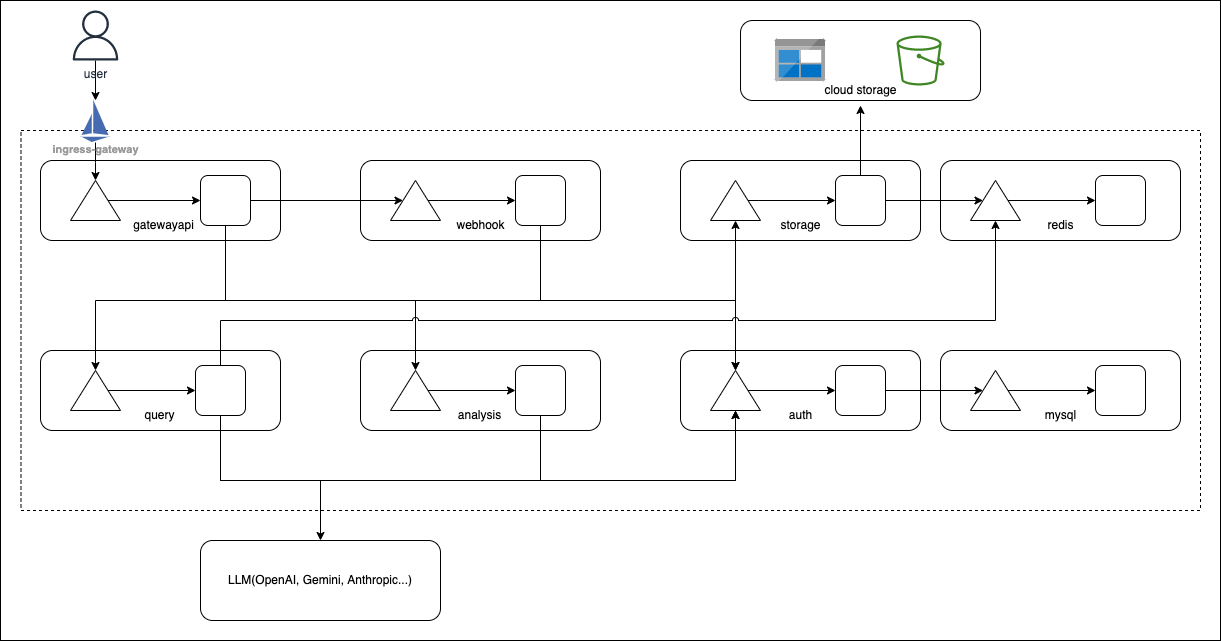

The diagram above was exported from draw.io. Its source (the exported page's mxGraphModel, read from the mxfile embedded in the PNG):
<mxGraphModel dx="2440" dy="1663" grid="1" gridSize="10" guides="1" tooltips="1" connect="1" arrows="1" fold="1" page="1" pageScale="1" pageWidth="827" pageHeight="1169" math="0" shadow="0">
  <root>
    <mxCell id="0" />
    <mxCell id="1" parent="0" />
    <mxCell id="2" value="" style="group" vertex="1" connectable="0" parent="1">
      <mxGeometry x="80" y="80" width="1220" height="640" as="geometry" />
    </mxCell>
    <mxCell id="3" value="" style="rounded=0;whiteSpace=wrap;html=1;" vertex="1" parent="2">
      <mxGeometry width="1220" height="640" as="geometry" />
    </mxCell>
    <mxCell id="4" value="" style="rounded=0;whiteSpace=wrap;html=1;dashed=1;" vertex="1" parent="2">
      <mxGeometry x="20.5" y="130" width="1179.5" height="380" as="geometry" />
    </mxCell>
    <mxCell id="5" value="" style="rounded=1;whiteSpace=wrap;html=1;" vertex="1" parent="2">
      <mxGeometry x="40" y="160" width="240" height="80" as="geometry" />
    </mxCell>
    <mxCell id="6" value="" style="rounded=1;whiteSpace=wrap;html=1;" vertex="1" parent="2">
      <mxGeometry x="40" y="350" width="240" height="80" as="geometry" />
    </mxCell>
    <mxCell id="7" value="" style="rounded=1;whiteSpace=wrap;html=1;" vertex="1" parent="2">
      <mxGeometry x="360" y="350" width="240" height="80" as="geometry" />
    </mxCell>
    <mxCell id="8" value="" style="triangle;whiteSpace=wrap;html=1;rotation=-90;" vertex="1" parent="2">
      <mxGeometry x="75" y="175" width="40" height="50" as="geometry" />
    </mxCell>
    <mxCell id="9" value="" style="rounded=1;whiteSpace=wrap;html=1;" vertex="1" parent="2">
      <mxGeometry x="200" y="175" width="50" height="50" as="geometry" />
    </mxCell>
    <mxCell id="10" style="edgeStyle=orthogonalEdgeStyle;rounded=0;orthogonalLoop=1;jettySize=auto;html=1;startArrow=none;startFill=0;" edge="1" parent="2" source="8" target="9">
      <mxGeometry relative="1" as="geometry" />
    </mxCell>
    <mxCell id="11" value="" style="triangle;whiteSpace=wrap;html=1;rotation=-90;" vertex="1" parent="2">
      <mxGeometry x="75" y="365" width="40" height="50" as="geometry" />
    </mxCell>
    <mxCell id="12" value="" style="rounded=1;whiteSpace=wrap;html=1;" vertex="1" parent="2">
      <mxGeometry x="195" y="365" width="50" height="50" as="geometry" />
    </mxCell>
    <mxCell id="13" style="edgeStyle=orthogonalEdgeStyle;rounded=0;orthogonalLoop=1;jettySize=auto;html=1;entryX=0;entryY=0.5;entryDx=0;entryDy=0;startArrow=none;startFill=0;" edge="1" parent="2" source="11" target="12">
      <mxGeometry relative="1" as="geometry" />
    </mxCell>
    <mxCell id="14" value="" style="triangle;whiteSpace=wrap;html=1;rotation=-90;" vertex="1" parent="2">
      <mxGeometry x="395" y="365" width="40" height="50" as="geometry" />
    </mxCell>
    <mxCell id="15" style="edgeStyle=orthogonalEdgeStyle;rounded=0;orthogonalLoop=1;jettySize=auto;html=1;startArrow=none;startFill=0;" edge="1" parent="2" source="9" target="14">
      <mxGeometry relative="1" as="geometry">
        <Array as="points">
          <mxPoint x="225" y="300" />
          <mxPoint x="415" y="300" />
        </Array>
      </mxGeometry>
    </mxCell>
    <mxCell id="16" value="" style="rounded=1;whiteSpace=wrap;html=1;" vertex="1" parent="2">
      <mxGeometry x="515" y="365" width="50" height="50" as="geometry" />
    </mxCell>
    <mxCell id="17" style="edgeStyle=orthogonalEdgeStyle;rounded=0;orthogonalLoop=1;jettySize=auto;html=1;startArrow=none;startFill=0;" edge="1" parent="2" source="14" target="16">
      <mxGeometry relative="1" as="geometry" />
    </mxCell>
    <mxCell id="18" value="gatewayapi" style="text;html=1;strokeColor=none;fillColor=none;align=center;verticalAlign=middle;whiteSpace=wrap;rounded=0;" vertex="1" parent="2">
      <mxGeometry x="96.25" y="210" width="135" height="30" as="geometry" />
    </mxCell>
    <mxCell id="19" value="query" style="text;html=1;strokeColor=none;fillColor=none;align=center;verticalAlign=middle;whiteSpace=wrap;rounded=0;" vertex="1" parent="2">
      <mxGeometry x="96.25" y="400" width="127.5" height="30" as="geometry" />
    </mxCell>
    <mxCell id="20" style="edgeStyle=orthogonalEdgeStyle;rounded=0;orthogonalLoop=1;jettySize=auto;html=1;" edge="1" parent="2" source="21" target="8">
      <mxGeometry relative="1" as="geometry" />
    </mxCell>
    <mxCell id="21" value="ingress-gateway" style="sketch=0;html=1;verticalAlign=top;labelPosition=center;verticalLabelPosition=bottom;align=center;spacingTop=-6;fontSize=11;fontStyle=1;fontColor=#999999;shape=image;aspect=fixed;imageAspect=0;image=data:image/svg+xml,(base64 omitted: 376 chars);" vertex="1" parent="2">
      <mxGeometry x="81.5" y="100" width="27" height="42" as="geometry" />
    </mxCell>
    <mxCell id="22" style="edgeStyle=orthogonalEdgeStyle;rounded=0;orthogonalLoop=1;jettySize=auto;html=1;" edge="1" parent="2" source="23" target="21">
      <mxGeometry relative="1" as="geometry">
        <Array as="points">
          <mxPoint x="95" y="35" />
        </Array>
      </mxGeometry>
    </mxCell>
    <mxCell id="23" value="user" style="sketch=0;outlineConnect=0;fontColor=#232F3E;gradientColor=none;fillColor=#232F3D;strokeColor=none;dashed=0;verticalLabelPosition=bottom;verticalAlign=top;align=center;html=1;fontSize=12;fontStyle=0;aspect=fixed;pointerEvents=1;shape=mxgraph.aws4.user;" vertex="1" parent="2">
      <mxGeometry x="70" y="10" width="50" height="50" as="geometry" />
    </mxCell>
    <mxCell id="24" style="edgeStyle=orthogonalEdgeStyle;rounded=0;orthogonalLoop=1;jettySize=auto;html=1;startArrow=none;startFill=0;" edge="1" parent="2" source="9" target="11">
      <mxGeometry relative="1" as="geometry">
        <Array as="points">
          <mxPoint x="225" y="300" />
          <mxPoint x="95" y="300" />
        </Array>
      </mxGeometry>
    </mxCell>
    <mxCell id="25" value="" style="rounded=1;whiteSpace=wrap;html=1;" vertex="1" parent="2">
      <mxGeometry x="680" y="350" width="240" height="80" as="geometry" />
    </mxCell>
    <mxCell id="26" value="" style="triangle;whiteSpace=wrap;html=1;rotation=-90;" vertex="1" parent="2">
      <mxGeometry x="715" y="365" width="40" height="50" as="geometry" />
    </mxCell>
    <mxCell id="27" style="edgeStyle=orthogonalEdgeStyle;rounded=0;orthogonalLoop=1;jettySize=auto;html=1;entryX=0;entryY=0.5;entryDx=0;entryDy=0;startArrow=none;startFill=0;" edge="1" parent="2" source="16" target="26">
      <mxGeometry relative="1" as="geometry">
        <Array as="points">
          <mxPoint x="540" y="480" />
          <mxPoint x="735" y="480" />
        </Array>
      </mxGeometry>
    </mxCell>
    <mxCell id="28" value="" style="rounded=1;whiteSpace=wrap;html=1;" vertex="1" parent="2">
      <mxGeometry x="835" y="365" width="50" height="50" as="geometry" />
    </mxCell>
    <mxCell id="29" value="auth" style="text;html=1;strokeColor=none;fillColor=none;align=center;verticalAlign=middle;whiteSpace=wrap;rounded=0;" vertex="1" parent="2">
      <mxGeometry x="730.62" y="400" width="138.75" height="30" as="geometry" />
    </mxCell>
    <mxCell id="30" value="analysis" style="text;html=1;strokeColor=none;fillColor=none;align=center;verticalAlign=middle;whiteSpace=wrap;rounded=0;" vertex="1" parent="2">
      <mxGeometry x="416.25" y="400" width="127.5" height="30" as="geometry" />
    </mxCell>
    <mxCell id="31" value="" style="rounded=1;whiteSpace=wrap;html=1;" vertex="1" parent="2">
      <mxGeometry x="360" y="160" width="240" height="80" as="geometry" />
    </mxCell>
    <mxCell id="32" value="" style="triangle;whiteSpace=wrap;html=1;rotation=-90;" vertex="1" parent="2">
      <mxGeometry x="395" y="175" width="40" height="50" as="geometry" />
    </mxCell>
    <mxCell id="33" style="edgeStyle=orthogonalEdgeStyle;rounded=0;orthogonalLoop=1;jettySize=auto;html=1;startArrow=none;startFill=0;" edge="1" parent="2" source="26" target="28">
      <mxGeometry relative="1" as="geometry" />
    </mxCell>
    <mxCell id="34" style="edgeStyle=orthogonalEdgeStyle;rounded=0;orthogonalLoop=1;jettySize=auto;html=1;entryX=1;entryY=0.5;entryDx=0;entryDy=0;startArrow=none;startFill=0;" edge="1" parent="2" source="35" target="26">
      <mxGeometry relative="1" as="geometry">
        <Array as="points">
          <mxPoint x="540" y="300" />
          <mxPoint x="735" y="300" />
        </Array>
      </mxGeometry>
    </mxCell>
    <mxCell id="35" value="" style="rounded=1;whiteSpace=wrap;html=1;" vertex="1" parent="2">
      <mxGeometry x="515" y="175" width="50" height="50" as="geometry" />
    </mxCell>
    <mxCell id="36" value="webhook" style="text;html=1;strokeColor=none;fillColor=none;align=center;verticalAlign=middle;whiteSpace=wrap;rounded=0;" vertex="1" parent="2">
      <mxGeometry x="410.6200000000001" y="210" width="138.75" height="30" as="geometry" />
    </mxCell>
    <mxCell id="37" style="edgeStyle=orthogonalEdgeStyle;rounded=0;orthogonalLoop=1;jettySize=auto;html=1;startArrow=none;startFill=0;" edge="1" parent="2" source="9" target="32">
      <mxGeometry relative="1" as="geometry" />
    </mxCell>
    <mxCell id="38" style="edgeStyle=orthogonalEdgeStyle;rounded=0;orthogonalLoop=1;jettySize=auto;html=1;entryX=0;entryY=0.5;entryDx=0;entryDy=0;startArrow=none;startFill=0;" edge="1" parent="2" source="12" target="26">
      <mxGeometry relative="1" as="geometry">
        <Array as="points">
          <mxPoint x="220" y="480" />
          <mxPoint x="735" y="480" />
        </Array>
      </mxGeometry>
    </mxCell>
    <mxCell id="39" value="" style="rounded=1;whiteSpace=wrap;html=1;" vertex="1" parent="2">
      <mxGeometry x="940" y="350" width="240" height="80" as="geometry" />
    </mxCell>
    <mxCell id="40" value="" style="triangle;whiteSpace=wrap;html=1;rotation=-90;" vertex="1" parent="2">
      <mxGeometry x="975" y="365" width="40" height="50" as="geometry" />
    </mxCell>
    <mxCell id="41" style="edgeStyle=orthogonalEdgeStyle;rounded=0;orthogonalLoop=1;jettySize=auto;html=1;startArrow=none;startFill=0;" edge="1" parent="2" source="32" target="35">
      <mxGeometry relative="1" as="geometry" />
    </mxCell>
    <mxCell id="42" value="" style="rounded=1;whiteSpace=wrap;html=1;" vertex="1" parent="2">
      <mxGeometry x="1095" y="365" width="50" height="50" as="geometry" />
    </mxCell>
    <mxCell id="43" value="mysql" style="text;html=1;strokeColor=none;fillColor=none;align=center;verticalAlign=middle;whiteSpace=wrap;rounded=0;" vertex="1" parent="2">
      <mxGeometry x="990.6300000000001" y="400" width="138.75" height="30" as="geometry" />
    </mxCell>
    <mxCell id="44" style="edgeStyle=orthogonalEdgeStyle;rounded=0;orthogonalLoop=1;jettySize=auto;html=1;startArrow=none;startFill=0;" edge="1" parent="2" source="28" target="40">
      <mxGeometry relative="1" as="geometry" />
    </mxCell>
    <mxCell id="45" value="" style="rounded=1;whiteSpace=wrap;html=1;" vertex="1" parent="2">
      <mxGeometry x="940" y="160" width="240" height="80" as="geometry" />
    </mxCell>
    <mxCell id="46" value="" style="triangle;whiteSpace=wrap;html=1;rotation=-90;" vertex="1" parent="2">
      <mxGeometry x="975" y="175" width="40" height="50" as="geometry" />
    </mxCell>
    <mxCell id="47" style="edgeStyle=orthogonalEdgeStyle;rounded=0;orthogonalLoop=1;jettySize=auto;html=1;startArrow=none;startFill=0;" edge="1" parent="2" source="40" target="42">
      <mxGeometry relative="1" as="geometry" />
    </mxCell>
    <mxCell id="48" value="" style="rounded=1;whiteSpace=wrap;html=1;" vertex="1" parent="2">
      <mxGeometry x="1095" y="175" width="50" height="50" as="geometry" />
    </mxCell>
    <mxCell id="49" value="redis" style="text;html=1;strokeColor=none;fillColor=none;align=center;verticalAlign=middle;whiteSpace=wrap;rounded=0;" vertex="1" parent="2">
      <mxGeometry x="990.6200000000001" y="210" width="138.75" height="30" as="geometry" />
    </mxCell>
    <mxCell id="50" value="" style="rounded=1;whiteSpace=wrap;html=1;" vertex="1" parent="2">
      <mxGeometry x="680.01" y="160" width="240" height="80" as="geometry" />
    </mxCell>
    <mxCell id="51" value="" style="triangle;whiteSpace=wrap;html=1;rotation=-90;" vertex="1" parent="2">
      <mxGeometry x="715.01" y="175" width="40" height="50" as="geometry" />
    </mxCell>
    <mxCell id="52" style="edgeStyle=orthogonalEdgeStyle;rounded=0;orthogonalLoop=1;jettySize=auto;html=1;entryX=0.5;entryY=0;entryDx=0;entryDy=0;startArrow=none;startFill=0;" edge="1" parent="2" source="53" target="46">
      <mxGeometry relative="1" as="geometry" />
    </mxCell>
    <mxCell id="53" value="" style="rounded=1;whiteSpace=wrap;html=1;" vertex="1" parent="2">
      <mxGeometry x="835.01" y="175" width="50" height="50" as="geometry" />
    </mxCell>
    <mxCell id="54" style="edgeStyle=orthogonalEdgeStyle;rounded=0;orthogonalLoop=1;jettySize=auto;html=1;startArrow=none;startFill=0;" edge="1" parent="2" source="46" target="48">
      <mxGeometry relative="1" as="geometry" />
    </mxCell>
    <mxCell id="55" value="storage" style="text;html=1;strokeColor=none;fillColor=none;align=center;verticalAlign=middle;whiteSpace=wrap;rounded=0;" vertex="1" parent="2">
      <mxGeometry x="730.6200000000001" y="210" width="138.75" height="30" as="geometry" />
    </mxCell>
    <mxCell id="56" value="" style="rounded=1;whiteSpace=wrap;html=1;" vertex="1" parent="2">
      <mxGeometry x="740.01" y="20" width="240" height="80" as="geometry" />
    </mxCell>
    <mxCell id="57" value="" style="sketch=0;outlineConnect=0;fontColor=#232F3E;gradientColor=none;fillColor=#3F8624;strokeColor=none;dashed=0;verticalLabelPosition=bottom;verticalAlign=top;align=center;html=1;fontSize=12;fontStyle=0;aspect=fixed;pointerEvents=1;shape=mxgraph.aws4.bucket;" vertex="1" parent="2">
      <mxGeometry x="895.98" y="35" width="48.08" height="50" as="geometry" />
    </mxCell>
    <mxCell id="58" value="" style="sketch=0;aspect=fixed;html=1;points=[];align=center;image;fontSize=12;image=img/lib/mscae/BlobBlock.svg;" vertex="1" parent="2">
      <mxGeometry x="775.01" y="39" width="50" height="42" as="geometry" />
    </mxCell>
    <mxCell id="59" value="LLM(OpenAI, Gemini, Anthropic...)" style="rounded=1;whiteSpace=wrap;html=1;" vertex="1" parent="2">
      <mxGeometry x="200" y="540" width="240" height="80" as="geometry" />
    </mxCell>
    <mxCell id="60" value="cloud storage" style="text;html=1;strokeColor=none;fillColor=none;align=center;verticalAlign=middle;whiteSpace=wrap;rounded=0;" vertex="1" parent="2">
      <mxGeometry x="790.6500000000001" y="75" width="138.75" height="30" as="geometry" />
    </mxCell>
    <mxCell id="61" style="edgeStyle=orthogonalEdgeStyle;rounded=0;orthogonalLoop=1;jettySize=auto;html=1;entryX=0;entryY=0.5;entryDx=0;entryDy=0;startArrow=none;startFill=0;" edge="1" parent="2" source="9" target="51">
      <mxGeometry relative="1" as="geometry">
        <Array as="points">
          <mxPoint x="225" y="300" />
          <mxPoint x="735" y="300" />
        </Array>
      </mxGeometry>
    </mxCell>
    <mxCell id="62" style="edgeStyle=orthogonalEdgeStyle;rounded=0;orthogonalLoop=1;jettySize=auto;html=1;startArrow=none;startFill=0;" edge="1" parent="2" source="51" target="53">
      <mxGeometry relative="1" as="geometry" />
    </mxCell>
    <mxCell id="63" style="edgeStyle=orthogonalEdgeStyle;rounded=0;orthogonalLoop=1;jettySize=auto;html=1;startArrow=none;startFill=0;" edge="1" parent="2" source="9" target="26">
      <mxGeometry relative="1" as="geometry">
        <Array as="points">
          <mxPoint x="225" y="300" />
          <mxPoint x="735" y="300" />
        </Array>
      </mxGeometry>
    </mxCell>
    <mxCell id="64" style="edgeStyle=orthogonalEdgeStyle;rounded=0;jumpStyle=arc;orthogonalLoop=1;jettySize=auto;html=1;entryX=0.5;entryY=0;entryDx=0;entryDy=0;startArrow=none;startFill=0;" edge="1" parent="2" source="12" target="59">
      <mxGeometry relative="1" as="geometry">
        <Array as="points">
          <mxPoint x="220" y="480" />
          <mxPoint x="320" y="480" />
        </Array>
      </mxGeometry>
    </mxCell>
    <mxCell id="65" style="edgeStyle=orthogonalEdgeStyle;rounded=0;orthogonalLoop=1;jettySize=auto;html=1;startArrow=none;startFill=0;jumpStyle=arc;" edge="1" parent="2" source="12" target="46">
      <mxGeometry relative="1" as="geometry">
        <Array as="points">
          <mxPoint x="220" y="320" />
          <mxPoint x="995" y="320" />
        </Array>
      </mxGeometry>
    </mxCell>
    <mxCell id="66" style="edgeStyle=orthogonalEdgeStyle;rounded=0;jumpStyle=arc;orthogonalLoop=1;jettySize=auto;html=1;startArrow=none;startFill=0;" edge="1" parent="2" source="53" target="60">
      <mxGeometry relative="1" as="geometry" />
    </mxCell>
  </root>
</mxGraphModel>